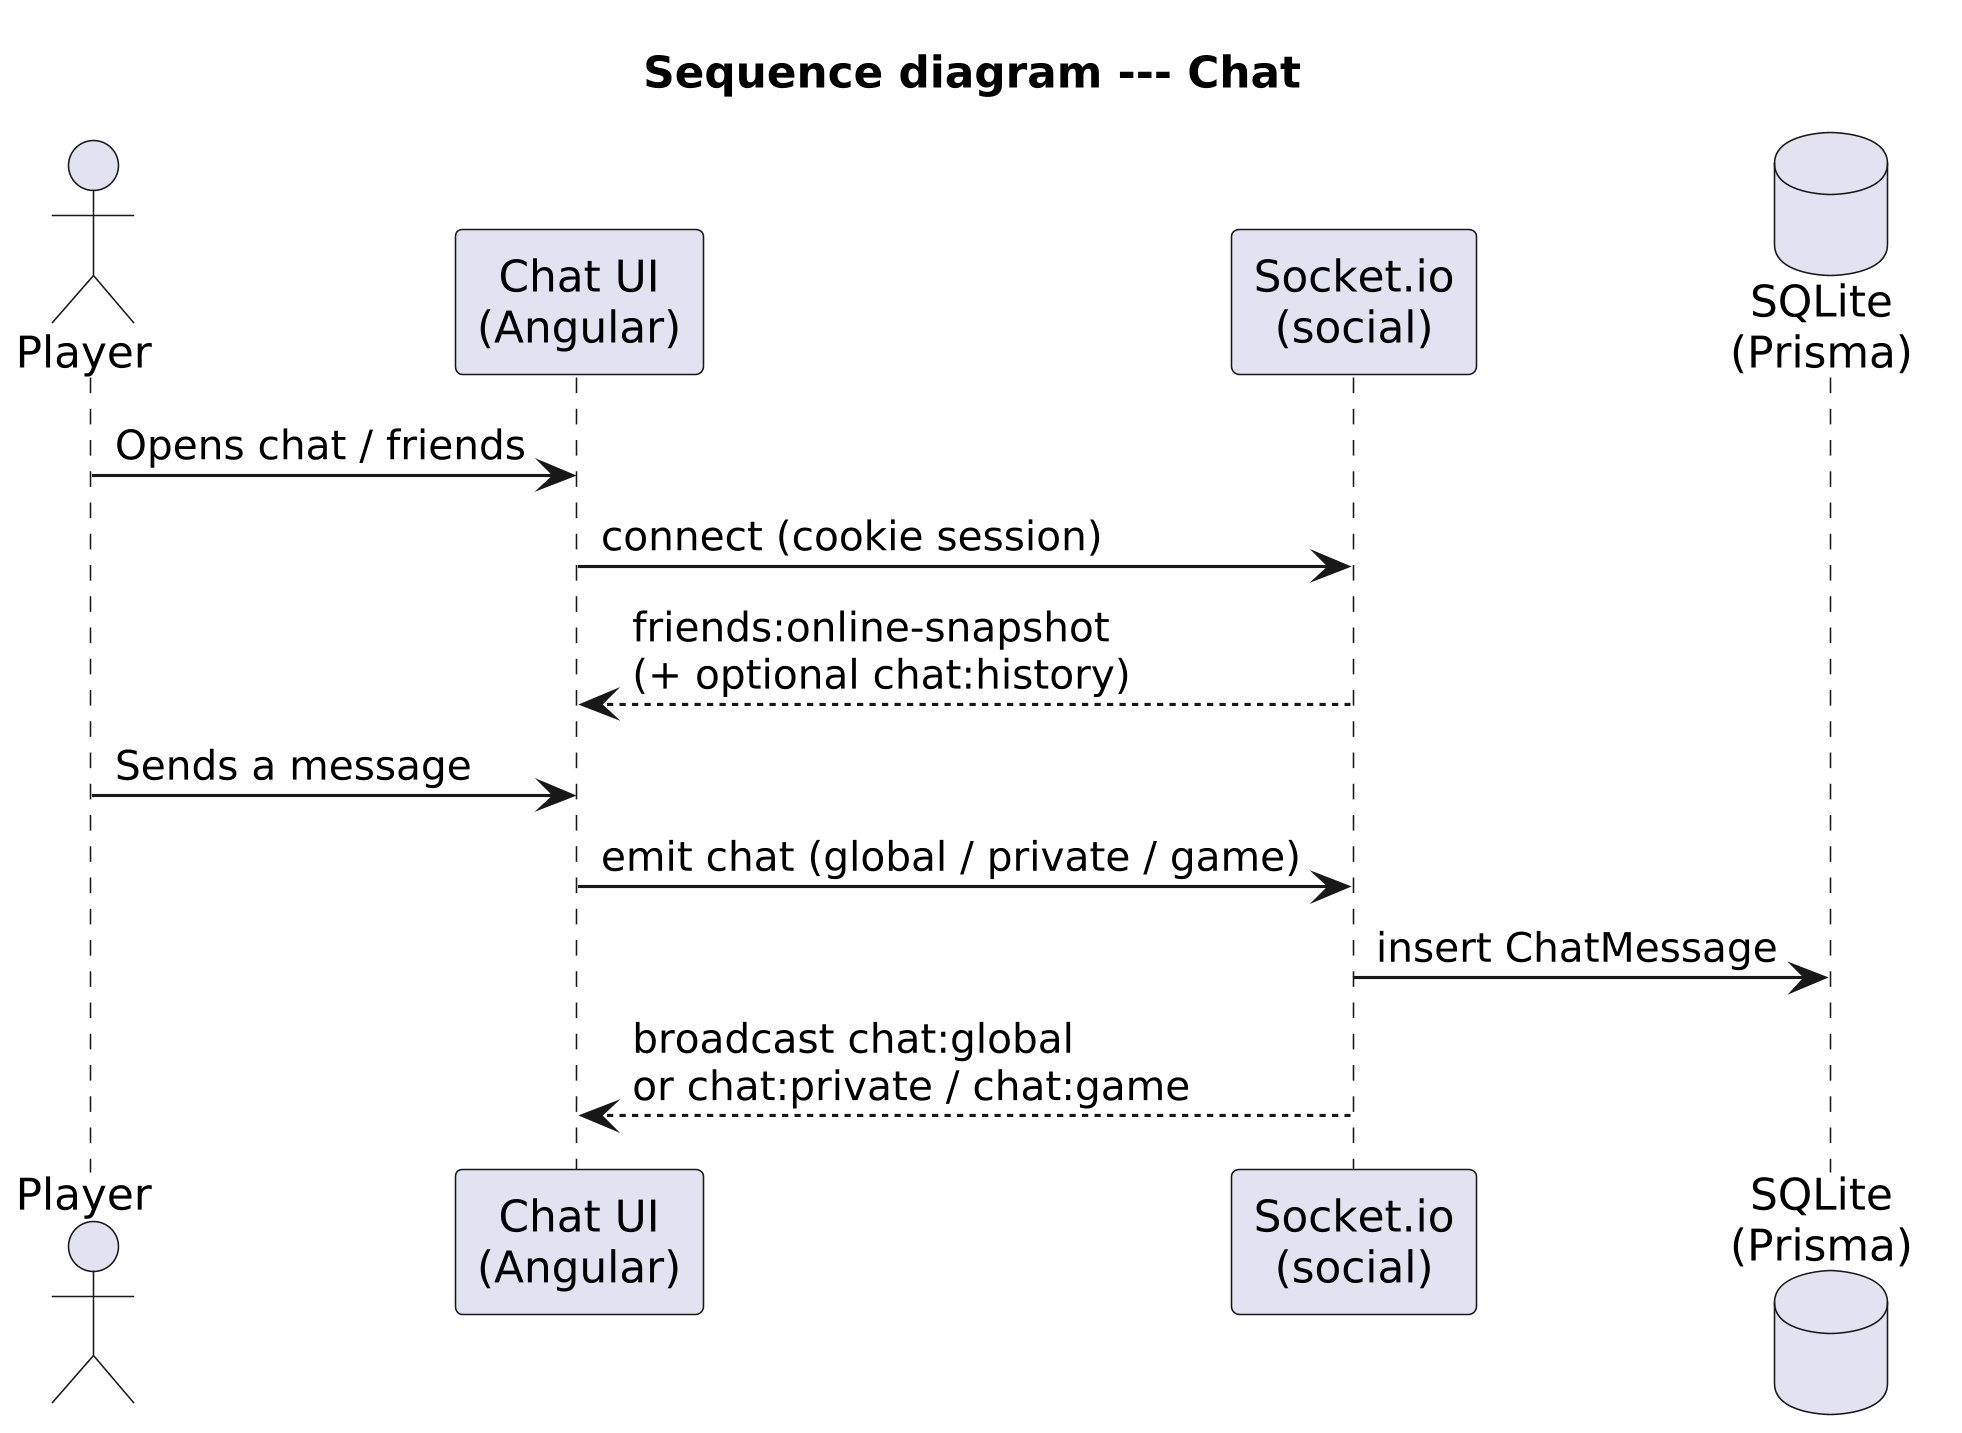

The diagram above was rendered by PlantUML. Its source (embedded in the PNG):
@startuml Seq_Chat
skinparam dpi 300
skinparam shadowing false
title Sequence diagram --- Chat

actor Player
participant "Chat UI\n(Angular)" as UI
participant "Socket.io\n(social)" as IO
database "SQLite\n(Prisma)" as DB

Player -> UI : Opens chat / friends
UI -> IO : connect (cookie session)
IO --> UI : friends:online-snapshot\n(+ optional chat:history)
Player -> UI : Sends a message
UI -> IO : emit chat (global / private / game)
IO -> DB : insert ChatMessage
IO --> UI : broadcast chat:global\nor chat:private / chat:game
@enduml